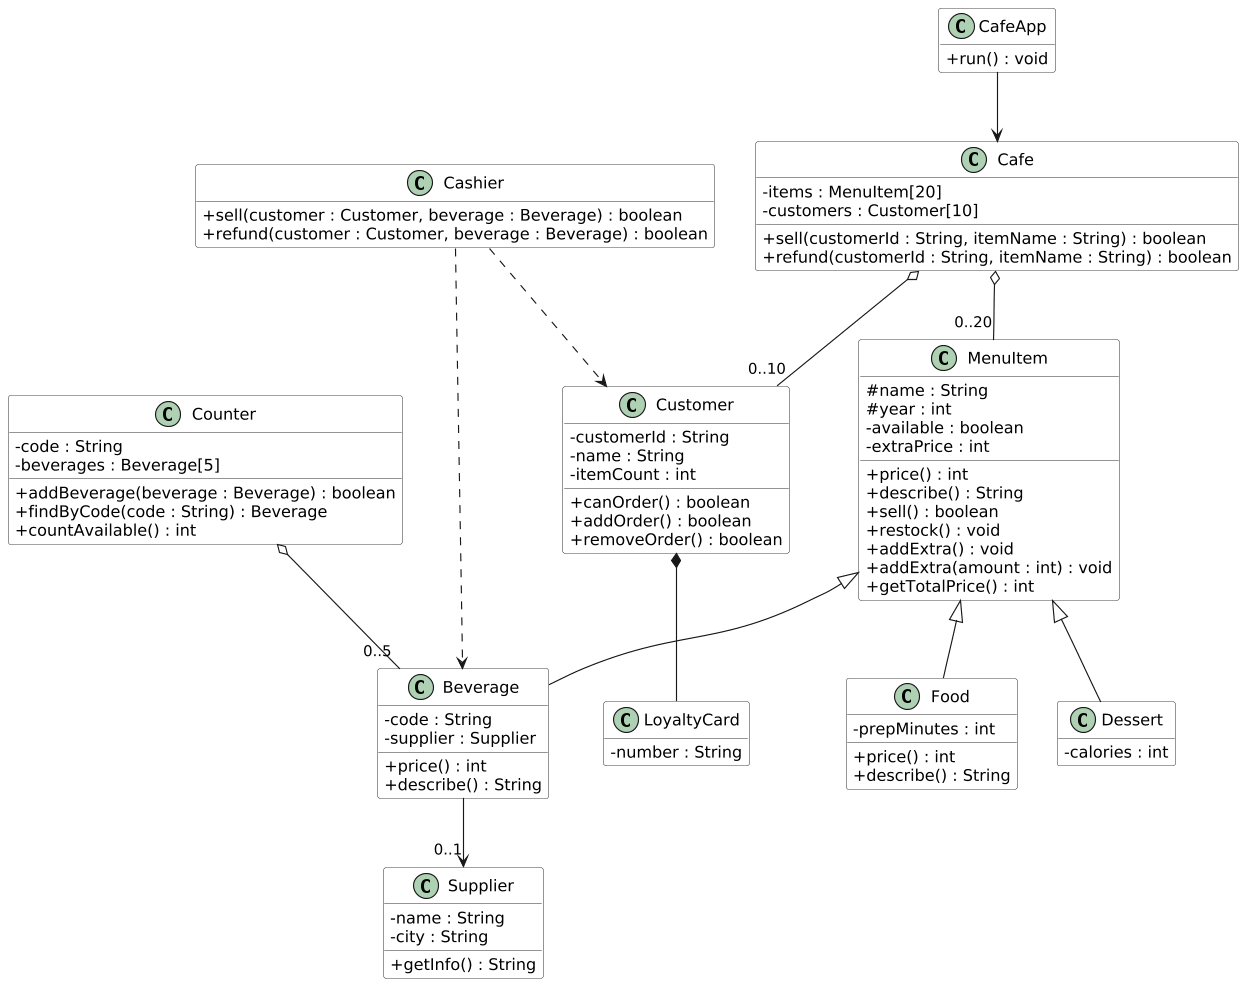

The diagram above was rendered by PlantUML. Its source (embedded in the PNG):
@startuml
skinparam classAttributeIconSize 0
skinparam shadowing false
skinparam defaultFontName SansSerif
skinparam class {
  BackgroundColor #FFFFFF
  BorderColor #444444
}
skinparam dpi 110
hide empty members
class MenuItem {
  #name : String
  #year : int
  -available : boolean
  -extraPrice : int
  +price() : int
  +describe() : String
  +sell() : boolean
  +restock() : void
  +addExtra() : void
  +addExtra(amount : int) : void
  +getTotalPrice() : int
}
class Beverage {
  -code : String
  -supplier : Supplier
  +price() : int
  +describe() : String
}
class Food {
  -prepMinutes : int
  +price() : int
  +describe() : String
}
class Dessert {
  -calories : int
}
class Supplier {
  -name : String
  -city : String
  +getInfo() : String
}
class Customer {
  -customerId : String
  -name : String
  -itemCount : int
  +canOrder() : boolean
  +addOrder() : boolean
  +removeOrder() : boolean
}
class LoyaltyCard {
  -number : String
}
class Counter {
  -code : String
  -beverages : Beverage[5]
  +addBeverage(beverage : Beverage) : boolean
  +findByCode(code : String) : Beverage
  +countAvailable() : int
}
class Cashier {
  +sell(customer : Customer, beverage : Beverage) : boolean
  +refund(customer : Customer, beverage : Beverage) : boolean
}
class Cafe {
  -items : MenuItem[20]
  -customers : Customer[10]
  +sell(customerId : String, itemName : String) : boolean
  +refund(customerId : String, itemName : String) : boolean
}
class CafeApp {
  +run() : void
}
MenuItem <|-- Beverage
MenuItem <|-- Food
MenuItem <|-- Dessert
Beverage --> "0..1" Supplier
Customer *-- LoyaltyCard
Counter o-- "0..5" Beverage
Cashier ..> Customer
Cashier ..> Beverage
Cafe o-- "0..20" MenuItem
Cafe o-- "0..10" Customer
CafeApp --> Cafe
@enduml